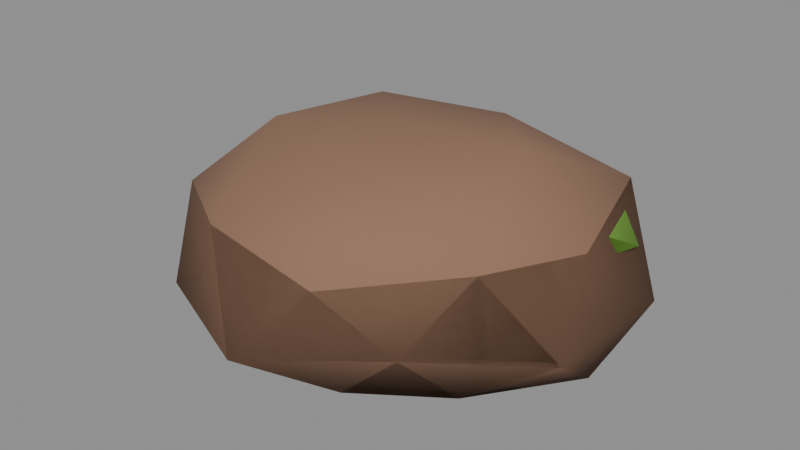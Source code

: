 # Source: jungle_boulder.blend  (saved by Blender 5.3.31; exported with 4.5.12 LTS)
import bpy
from mathutils import Matrix  # noqa: F401  (used for matrix-valued properties, if any)

bpy.ops.wm.read_factory_settings(use_empty=True)
scene = bpy.context.scene
scene.name = 'Scene'

# ---- collections
col_source = bpy.data.collections.new('Source'); scene.collection.children.link(col_source)
col_export = bpy.data.collections.new('Export'); scene.collection.children.link(col_export)

# ---- materials (node trees are filled in below, after node groups)
mat_junglestoneshade = bpy.data.materials.new('JungleStoneShade')
mat_junglestoneshade.diffuse_color = (0.2664, 0.147, 0.09084, 1.0)
mat_junglemoss = bpy.data.materials.new('JungleMoss')
mat_junglemoss.diffuse_color = (0.1559, 0.3419, 0.03689, 1.0)

# ---- material node trees
mat_junglestoneshade.use_nodes = True; mat_junglestoneshade.node_tree.nodes.clear()
_N = mat_junglestoneshade.node_tree.nodes; _L = mat_junglestoneshade.node_tree.links
n0 = _N.new('ShaderNodeBsdfPrincipled'); n0.name = 'Principled BSDF'; n0.location = (-200, 100)
n0.inputs[0].default_value = (0.2664, 0.147, 0.09084, 1.0)
n0.inputs[2].default_value = 0.9
n0.inputs[10].default_value = 0.005
n1 = _N.new('ShaderNodeOutputMaterial'); n1.name = 'Material Output'; n1.location = (200, 100)
_L.new(n0.outputs[0], n1.inputs[0])
n1.is_active_output = True
mat_junglemoss.use_nodes = True; mat_junglemoss.node_tree.nodes.clear()
_N = mat_junglemoss.node_tree.nodes; _L = mat_junglemoss.node_tree.links
n0 = _N.new('ShaderNodeBsdfPrincipled'); n0.name = 'Principled BSDF'; n0.location = (-200, 100)
n0.inputs[0].default_value = (0.1559, 0.3419, 0.03689, 1.0)
n0.inputs[2].default_value = 0.9
n0.inputs[10].default_value = 0.005
n1 = _N.new('ShaderNodeOutputMaterial'); n1.name = 'Material Output'; n1.location = (200, 100)
_L.new(n0.outputs[0], n1.inputs[0])
n1.is_active_output = True

# ---- meshes
me_rock = bpy.data.meshes.new('Rock')
me_rock.from_pydata([(0.0, 0.0, -0.3185), (0.8005, -0.5816, -0.3185), (-0.3373, -1.038, -0.3185), (-1.008, 0.0, -0.3185), (-0.3018, 0.9289, -0.3185), (0.8847, 0.6428, -0.3185), (0.3936, -1.211, 0.4458), (-0.9973, -0.7245, 0.4314), (-0.9873, 0.7173, 0.4271), (0.3186, 0.9804, 0.3608), (1.141, 0.0, 0.3992), (0.0, 0.0, 0.8217), (-0.1841, -0.5667, -0.3185), (0.471, -0.3422, -0.3185), (0.3022, -0.9301, -0.3185), (1.214, 0.0, -0.3185), (0.5909, 0.4293, -0.3185), (-0.7258, 0.0, -0.3185), (-0.9484, -0.6891, -0.3185), (-0.1854, 0.5707, -0.3185), (-0.8168, 0.5934, -0.3185), (0.3445, 1.06, -0.3185), (1.285, -0.4176, 0.0), (1.331, 0.4324, 0.0), (0.0, -1.409, 0.0), (0.6465, -0.8898, 0.0), (-1.239, -0.4024, 0.0), (-0.7806, -1.074, 0.0), (-0.7426, 1.022, 0.0), (-1.08, 0.3508, 0.0), (0.7351, 1.012, 0.0), (0.0, 1.101, 0.0), (0.9844, -0.7152, 0.5264), (-0.3689, -1.135, 0.5165), (-1.088, 0.0, 0.4709), (-0.311, 0.9571, 0.4354), (0.9775, 0.7102, 0.5228), (0.2094, -0.6446, 0.7677), (0.7413, 0.0, 0.8397), (-0.5941, -0.4316, 0.8317), (-0.5377, 0.3907, 0.7528), (0.1994, 0.6137, 0.7309)], [], [(0, 13, 12), (1, 13, 15), (0, 12, 17), (0, 17, 19), (0, 19, 16), (1, 15, 22), (2, 14, 24), (3, 18, 26), (4, 20, 28), (5, 21, 30), (1, 22, 25), (2, 24, 27), (3, 26, 29), (4, 28, 31), (5, 30, 23), (6, 32, 37), (7, 33, 39), (8, 34, 40), (9, 35, 41), (10, 36, 38), (38, 41, 11), (38, 36, 41), (36, 9, 41), (41, 40, 11), (41, 35, 40), (35, 8, 40), (40, 39, 11), (40, 34, 39), (34, 7, 39), (39, 37, 11), (39, 33, 37), (33, 6, 37), (37, 38, 11), (37, 32, 38), (32, 10, 38), (23, 36, 10), (23, 30, 36), (30, 9, 36), (31, 35, 9), (31, 28, 35), (28, 8, 35), (29, 34, 8), (29, 26, 34), (26, 7, 34), (27, 33, 7), (27, 24, 33), (24, 6, 33), (25, 32, 6), (25, 22, 32), (22, 10, 32), (30, 31, 9), (30, 21, 31), (21, 4, 31), (28, 29, 8), (28, 20, 29), (20, 3, 29), (26, 27, 7), (26, 18, 27), (18, 2, 27), (24, 25, 6), (24, 14, 25), (14, 1, 25), (22, 23, 10), (22, 15, 23), (15, 5, 23), (16, 21, 5), (16, 19, 21), (19, 4, 21), (19, 20, 4), (19, 17, 20), (17, 3, 20), (17, 18, 3), (17, 12, 18), (12, 2, 18), (15, 16, 5), (15, 13, 16), (13, 0, 16), (12, 14, 2), (12, 13, 14), (13, 1, 14)])
me_rock.materials.append(mat_junglestoneshade)
me_rock.update()
me_moss = bpy.data.meshes.new('Moss')
me_moss.from_pydata([(0.0, 0.0, -0.1543), (0.8424, -0.612, -0.1543), (-0.249, -0.7663, -0.1543), (-0.9687, 0.0, -0.1543), (-0.2454, 0.7552, -0.1543), (0.6794, 0.4936, -0.1543), (0.325, -1.0, 0.2208), (-0.6708, -0.4873, 0.1741), (-0.7693, 0.5589, 0.1997), (0.2779, 0.8554, 0.1889), (0.8978, 0.0, 0.1885), (0.0, 0.0, 0.4271), (-0.1497, -0.4608, -0.1543), (0.4775, -0.3469, -0.1543), (0.2337, -0.7194, -0.1543), (0.7952, 0.0, -0.1543), (0.3689, 0.268, -0.1543), (-0.4968, 0.0, -0.1543), (-0.6809, -0.4947, -0.1543), (-0.186, 0.5726, -0.1543), (-0.6747, 0.4902, -0.1543), (0.2357, 0.7255, -0.1543), (0.8963, -0.2912, 0.0), (1.116, 0.3626, 0.0), (0.0, -0.8809, 0.0), (0.6209, -0.8546, 0.0), (-0.9319, -0.3028, 0.0), (-0.6284, -0.865, 0.0), (-0.5687, 0.7828, 0.0), (-1.026, 0.3334, 0.0), (0.5982, 0.8234, 0.0), (0.0, 1.066, 0.0), (0.7879, -0.5725, 0.2528), (-0.2745, -0.8448, 0.2306), (-0.7705, 0.0, 0.2), (-0.2317, 0.713, 0.1946), (0.7976, 0.5795, 0.2559), (0.1649, -0.5075, 0.3626), (0.4848, 0.0, 0.3294), (-0.493, -0.3581, 0.4141), (-0.4438, 0.3224, 0.3728), (0.1772, 0.5453, 0.3896)], [], [(0, 13, 12), (1, 13, 15), (0, 12, 17), (0, 17, 19), (0, 19, 16), (1, 15, 22), (2, 14, 24), (3, 18, 26), (4, 20, 28), (5, 21, 30), (1, 22, 25), (2, 24, 27), (3, 26, 29), (4, 28, 31), (5, 30, 23), (6, 32, 37), (7, 33, 39), (8, 34, 40), (9, 35, 41), (10, 36, 38), (38, 41, 11), (38, 36, 41), (36, 9, 41), (41, 40, 11), (41, 35, 40), (35, 8, 40), (40, 39, 11), (40, 34, 39), (34, 7, 39), (39, 37, 11), (39, 33, 37), (33, 6, 37), (37, 38, 11), (37, 32, 38), (32, 10, 38), (23, 36, 10), (23, 30, 36), (30, 9, 36), (31, 35, 9), (31, 28, 35), (28, 8, 35), (29, 34, 8), (29, 26, 34), (26, 7, 34), (27, 33, 7), (27, 24, 33), (24, 6, 33), (25, 32, 6), (25, 22, 32), (22, 10, 32), (30, 31, 9), (30, 21, 31), (21, 4, 31), (28, 29, 8), (28, 20, 29), (20, 3, 29), (26, 27, 7), (26, 18, 27), (18, 2, 27), (24, 25, 6), (24, 14, 25), (14, 1, 25), (22, 23, 10), (22, 15, 23), (15, 5, 23), (16, 21, 5), (16, 19, 21), (19, 4, 21), (19, 20, 4), (19, 17, 20), (17, 3, 20), (17, 18, 3), (17, 12, 18), (12, 2, 18), (15, 16, 5), (15, 13, 16), (13, 0, 16), (12, 14, 2), (12, 13, 14), (13, 1, 14)])
me_moss.materials.append(mat_junglemoss)
me_moss.update()
me_boulder = bpy.data.meshes.new('Boulder')
me_boulder.from_pydata([(0.0, 0.0, 0.1315), (0.8005, -0.5816, 0.1315), (-0.3373, -1.038, 0.1315), (-1.008, 0.0, 0.1315), (-0.3018, 0.9289, 0.1315), (0.8847, 0.6428, 0.1315), (0.3936, -1.211, 0.8958), (-0.9973, -0.7245, 0.8814), (-0.9873, 0.7173, 0.8771), (0.3186, 0.9804, 0.8108), (1.141, 0.0, 0.8492), (0.0, 0.0, 1.272), (-0.1841, -0.5667, 0.1315), (0.471, -0.3422, 0.1315), (0.3022, -0.9301, 0.1315), (1.214, 0.0, 0.1315), (0.5909, 0.4293, 0.1315), (-0.7258, 0.0, 0.1315), (-0.9484, -0.6891, 0.1315), (-0.1854, 0.5707, 0.1315), (-0.8168, 0.5934, 0.1315), (0.3445, 1.06, 0.1315), (1.285, -0.4176, 0.45), (1.331, 0.4324, 0.45), (0.0, -1.409, 0.45), (0.6465, -0.8898, 0.45), (-1.239, -0.4024, 0.45), (-0.7806, -1.074, 0.45), (-0.7426, 1.022, 0.45), (-1.08, 0.3508, 0.45), (0.7351, 1.012, 0.45), (0.0, 1.101, 0.45), (0.9844, -0.7152, 0.9764), (-0.3689, -1.135, 0.9665), (-1.088, 0.0, 0.9209), (-0.311, 0.9571, 0.8854), (0.9775, 0.7102, 0.9728), (0.2094, -0.6446, 1.218), (0.7413, 0.0, 1.29), (-0.5941, -0.4316, 1.282), (-0.5377, 0.3907, 1.203), (0.1994, 0.6137, 1.181), (0.1, 0.05, 0.5957), (0.9424, -0.562, 0.5957), (-0.149, -0.7163, 0.5957), (-0.8687, 0.05, 0.5957), (-0.1454, 0.8052, 0.5957), (0.7794, 0.5436, 0.5957), (0.425, -0.9501, 0.9708), (-0.5708, -0.4373, 0.9241), (-0.6693, 0.6089, 0.9497), (0.3779, 0.9054, 0.9389), (0.9978, 0.05, 0.9385), (0.1, 0.05, 1.177), (-0.04971, -0.4108, 0.5957), (0.5775, -0.2969, 0.5957), (0.3337, -0.6694, 0.5957), (0.8952, 0.05, 0.5957), (0.4689, 0.318, 0.5957), (-0.3968, 0.05, 0.5957), (-0.5809, -0.4447, 0.5957), (-0.08604, 0.6226, 0.5957), (-0.5747, 0.5402, 0.5957), (0.3357, 0.7755, 0.5957), (0.9963, -0.2412, 0.75), (1.216, 0.4126, 0.75), (0.1, -0.8309, 0.75), (0.7209, -0.8046, 0.75), (-0.8319, -0.2528, 0.75), (-0.5284, -0.815, 0.75), (-0.4687, 0.8328, 0.75), (-0.926, 0.3834, 0.75), (0.6982, 0.8734, 0.75), (0.1, 1.116, 0.75), (0.8879, -0.5225, 1.003), (-0.1745, -0.7948, 0.9806), (-0.6705, 0.05, 0.95), (-0.1317, 0.763, 0.9446), (0.8976, 0.6295, 1.006), (0.2649, -0.4575, 1.113), (0.5848, 0.05, 1.079), (-0.393, -0.3081, 1.164), (-0.3438, 0.3724, 1.123), (0.2772, 0.5953, 1.14)], [], [(0, 13, 12), (1, 13, 15), (0, 12, 17), (0, 17, 19), (0, 19, 16), (1, 15, 22), (2, 14, 24), (3, 18, 26), (4, 20, 28), (5, 21, 30), (1, 22, 25), (2, 24, 27), (3, 26, 29), (4, 28, 31), (5, 30, 23), (6, 32, 37), (7, 33, 39), (8, 34, 40), (9, 35, 41), (10, 36, 38), (38, 41, 11), (38, 36, 41), (36, 9, 41), (41, 40, 11), (41, 35, 40), (35, 8, 40), (40, 39, 11), (40, 34, 39), (34, 7, 39), (39, 37, 11), (39, 33, 37), (33, 6, 37), (37, 38, 11), (37, 32, 38), (32, 10, 38), (23, 36, 10), (23, 30, 36), (30, 9, 36), (31, 35, 9), (31, 28, 35), (28, 8, 35), (29, 34, 8), (29, 26, 34), (26, 7, 34), (27, 33, 7), (27, 24, 33), (24, 6, 33), (25, 32, 6), (25, 22, 32), (22, 10, 32), (30, 31, 9), (30, 21, 31), (21, 4, 31), (28, 29, 8), (28, 20, 29), (20, 3, 29), (26, 27, 7), (26, 18, 27), (18, 2, 27), (24, 25, 6), (24, 14, 25), (14, 1, 25), (22, 23, 10), (22, 15, 23), (15, 5, 23), (16, 21, 5), (16, 19, 21), (19, 4, 21), (19, 20, 4), (19, 17, 20), (17, 3, 20), (17, 18, 3), (17, 12, 18), (12, 2, 18), (15, 16, 5), (15, 13, 16), (13, 0, 16), (12, 14, 2), (12, 13, 14), (13, 1, 14), (42, 55, 54), (43, 55, 57), (42, 54, 59), (42, 59, 61), (42, 61, 58), (43, 57, 64), (44, 56, 66), (45, 60, 68), (46, 62, 70), (47, 63, 72), (43, 64, 67), (44, 66, 69), (45, 68, 71), (46, 70, 73), (47, 72, 65), (48, 74, 79), (49, 75, 81), (50, 76, 82), (51, 77, 83), (52, 78, 80), (80, 83, 53), (80, 78, 83), (78, 51, 83), (83, 82, 53), (83, 77, 82), (77, 50, 82), (82, 81, 53), (82, 76, 81), (76, 49, 81), (81, 79, 53), (81, 75, 79), (75, 48, 79), (79, 80, 53), (79, 74, 80), (74, 52, 80), (65, 78, 52), (65, 72, 78), (72, 51, 78), (73, 77, 51), (73, 70, 77), (70, 50, 77), (71, 76, 50), (71, 68, 76), (68, 49, 76), (69, 75, 49), (69, 66, 75), (66, 48, 75), (67, 74, 48), (67, 64, 74), (64, 52, 74), (72, 73, 51), (72, 63, 73), (63, 46, 73), (70, 71, 50), (70, 62, 71), (62, 45, 71), (68, 69, 49), (68, 60, 69), (60, 44, 69), (66, 67, 48), (66, 56, 67), (56, 43, 67), (64, 65, 52), (64, 57, 65), (57, 47, 65), (58, 63, 47), (58, 61, 63), (61, 46, 63), (61, 62, 46), (61, 59, 62), (59, 45, 62), (59, 60, 45), (59, 54, 60), (54, 44, 60), (57, 58, 47), (57, 55, 58), (55, 42, 58), (54, 56, 44), (54, 55, 56), (55, 43, 56)])
me_boulder.polygons.foreach_set('use_smooth', [True] * 160)
me_boulder.polygons.foreach_set('material_index', [1, 1, 1, 1, 1, 1, 1, 1, 1, 1, 1, 1, 1, 1, 1, 1, 1, 1, 1, 1, 1, 1, 1, 1, 1, 1, 1, 1, 1, 1, 1, 1, 1, 1, 1, 1, 1, 1, 1, 1, 1, 1, 1, 1, 1, 1, 1, 1, 1, 1, 1, 1, 1, 1, 1, 1, 1, 1, 1, 1, 1, 1, 1, 1, 1, 1, 1, 1, 1, 1, 1, 1, 1, 1, 1, 1, 1, 1, 1, 1, 2, 2, 2, 2, 2, 2, 2, 2, 2, 2, 2, 2, 2, 2, 2, 2, 2, 2, 2, 2, 2, 2, 2, 2, 2, 2, 2, 2, 2, 2, 2, 2, 2, 2, 2, 2, 2, 2, 2, 2, 2, 2, 2, 2, 2, 2, 2, 2, 2, 2, 2, 2, 2, 2, 2, 2, 2, 2, 2, 2, 2, 2, 2, 2, 2, 2, 2, 2, 2, 2, 2, 2, 2, 2, 2, 2, 2, 2, 2, 2])
me_boulder.materials.append(None)
me_boulder.materials.append(mat_junglestoneshade)
me_boulder.materials.append(mat_junglemoss)
me_boulder.update()

# ---- objects
ob_rock = bpy.data.objects.new('Rock', me_rock)
ob_moss = bpy.data.objects.new('Moss', me_moss)
ob_boulder = bpy.data.objects.new('Boulder', me_boulder)

# ---- transforms, parenting, visibility, modifiers, constraints
ob_rock.location = (0.0, 0.0, 0.45)
ob_moss.location = (0.1, 0.05, 0.75)
ob_boulder.location = (0.0, 0.0, 0.0)

# ---- collection membership
col_source.objects.link(ob_rock)
col_source.objects.link(ob_moss)
col_export.objects.link(ob_boulder)

# ---- scene / render settings (as saved in the file)
scene.frame_start = 1; scene.frame_end = 250; scene.frame_set(1)
scene.render.engine = 'BLENDER_EEVEE_NEXT'
scene.render.bake_bias = 0.0
scene.render.bake_samples = 0
scene.render.compositor_device = 'GPU'
scene.eevee.use_volume_custom_range = False
scene.eevee.fast_gi_thickness_near = 0.1
scene.eevee.fast_gi_thickness_far = 0.0
scene.eevee.ray_tracing_options.screen_trace_thickness = 0.1
bpy.context.view_layer.update()

# ---- added for rendering (the .blend has no active camera and no usable light): camera, sun + grey world if the file has none
cam_auto = bpy.data.cameras.new('AutoCamera')
cam_auto.lens = 50.0
cam_auto.sensor_width = 36.0
cam_auto.clip_end = 1000.0
ob_auto_camera = bpy.data.objects.new('AutoCamera', cam_auto)
scene.collection.objects.link(ob_auto_camera)
ob_auto_camera.location = (3.54711, -4.34795, 3.51136)
ob_auto_camera.rotation_euler = (1.09748, -7.21219e-08, 0.694738)
scene.camera = ob_auto_camera
light_auto_sun = bpy.data.lights.new('AutoSun', 'SUN')
light_auto_sun.energy = 3.0
light_auto_sun.angle = 0.0523599
ob_auto_sun = bpy.data.objects.new('AutoSun', light_auto_sun)
scene.collection.objects.link(ob_auto_sun)
ob_auto_sun.rotation_euler = (0.872665, 0.174533, 0.523599)
if scene.world is None:
    world_auto = bpy.data.worlds.new('AutoWorld')
    world_auto.color = (0.3, 0.3, 0.3)
    scene.world = world_auto
bpy.context.view_layer.update()
